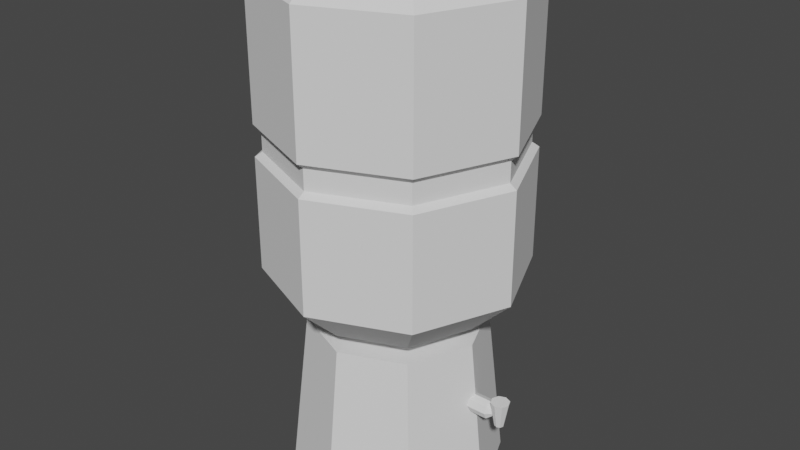# Source: bebedouro.blend  (saved by Blender 2.80.75; exported with 4.5.12 LTS)
import bpy
from mathutils import Matrix  # noqa: F401  (used for matrix-valued properties, if any)

bpy.ops.wm.read_factory_settings(use_empty=True)
scene = bpy.context.scene
scene.name = 'Scene'

# ---- collections
col_collection = bpy.data.collections.new('Collection'); scene.collection.children.link(col_collection)

# ---- world
world_world = bpy.data.worlds.new('World'); scene.world = world_world
world_world.use_nodes = True; world_world.node_tree.nodes.clear()
_N = world_world.node_tree.nodes; _L = world_world.node_tree.links
n0 = _N.new('ShaderNodeOutputWorld'); n0.name = 'World Output'; n0.location = (300, 300)
n1 = _N.new('ShaderNodeBackground'); n1.name = 'Background'; n1.location = (10, 300)
n1.inputs[0].default_value = (0.05088, 0.05088, 0.05088, 1.0)
_L.new(n1.outputs[0], n0.inputs[0])
n0.is_active_output = True
world_world.color = (0.05088, 0.05088, 0.05088)
world_world.use_sun_shadow = False
world_world.sun_shadow_jitter_overblur = 0.0

# ---- meshes
me_cylinder = bpy.data.meshes.new('Cylinder')
me_cylinder.from_pydata([(2.229e-08, 0.1266, -1.335), (0.0895, 0.0895, -1.335), (0.1266, -8.888e-09, -1.335), (0.0895, -0.0895, -1.335), (-2.505e-09, -0.1266, -1.335), (-0.0895, -0.0895, -1.335), (-0.1266, 5.91e-09, -1.335), (-0.0895, 0.0895, -1.335), (5.348e-07, 0.5058, -1.873), (1.193e-07, 0.4198, -1.097), (0.3577, 0.3577, -1.873), (0.2968, 0.2968, -1.097), (0.5058, -2.191e-08, -1.873), (0.4198, -2.048e-08, -1.097), (0.3577, -0.3577, -1.873), (0.2968, -0.2968, -1.097), (4.906e-07, -0.5058, -1.873), (8.265e-08, -0.4198, -1.097), (-0.3577, -0.3577, -1.873), (-0.2968, -0.2968, -1.097), (-0.5058, 6.236e-09, -1.873), (-0.4198, 2.878e-09, -1.097), (-0.3577, 0.3577, -1.873), (-0.2968, 0.2968, -1.097), (0.0, 0.61, -0.8267), (0.4313, 0.4313, -0.8267), (0.61, -2.666e-08, -0.8267), (0.4313, -0.4313, -0.8267), (-5.333e-08, -0.61, -0.8267), (-0.4313, -0.4313, -0.8267), (-0.61, 7.274e-09, -0.8267), (-0.4313, 0.4313, -0.8267), (1.259e-08, 0.4149, -1.016), (0.2934, 0.2934, -1.016), (0.4149, -2.352e-08, -1.016), (0.2934, -0.2934, -1.016), (-3.445e-08, -0.4149, -1.016), (-0.2934, -0.2934, -1.016), (-0.4149, 7.274e-09, -1.016), (-0.2934, 0.2934, -1.016), (2.229e-08, 0.1266, -1.127), (0.0895, 0.0895, -1.127), (0.1266, -8.888e-09, -1.127), (0.0895, -0.0895, -1.127), (-2.505e-09, -0.1266, -1.127), (-0.0895, -0.0895, -1.127), (-0.1266, 5.91e-09, -1.127), (-0.0895, 0.0895, -1.127), (0.0, 0.5768, -0.2668), (0.4079, 0.4079, -0.2668), (0.5768, -2.501e-08, -0.2668), (0.4079, -0.4079, -0.2668), (-5.043e-08, -0.5768, -0.2668), (-0.4079, -0.4079, -0.2668), (-0.5768, 7.081e-09, -0.2668), (-0.4079, 0.4079, -0.2668), (0.0, 0.5768, -0.1702), (0.4079, 0.4079, -0.1702), (0.5768, -2.501e-08, -0.1702), (0.4079, -0.4079, -0.1702), (-5.043e-08, -0.5768, -0.1702), (-0.4079, -0.4079, -0.1702), (-0.5768, 7.081e-09, -0.1702), (-0.4079, 0.4079, -0.1702), (0.0, 0.61, -0.1422), (0.4313, 0.4313, -0.1422), (0.61, -2.666e-08, -0.1422), (0.4313, -0.4313, -0.1422), (-5.333e-08, -0.61, -0.1422), (-0.4313, -0.4313, -0.1422), (-0.61, 7.274e-09, -0.1422), (-0.4313, 0.4313, -0.1422), (0.4313, 0.4313, -0.2902), (0.61, -2.666e-08, -0.2902), (0.4313, -0.4313, -0.2902), (-5.333e-08, -0.61, -0.2902), (-0.4313, -0.4313, -0.2902), (-0.61, 7.274e-09, -0.2902), (-0.4313, 0.4313, -0.2902), (0.0, 0.61, -0.2902), (-5.588e-08, 0.492, 0.5933), (0.0, 0.61, 0.4844), (0.3479, 0.3479, 0.5933), (0.4313, 0.4313, 0.4844), (0.492, -2.235e-08, 0.5933), (0.61, -2.666e-08, 0.4844), (0.3479, -0.3479, 0.5933), (0.4313, -0.4313, 0.4844), (-1.006e-07, -0.492, 0.5933), (-5.333e-08, -0.61, 0.4844), (-0.3479, -0.3479, 0.5933), (-0.4313, -0.4313, 0.4844), (-0.492, 1.118e-08, 0.5933), (-0.61, 7.274e-09, 0.4844), (-0.3479, 0.3479, 0.5933), (-0.4313, 0.4313, 0.4844), (0.5815, 0.04441, -1.326), (0.5815, 0.02171, -1.45), (0.5292, 0.04441, -1.391), (0.405, 0.04441, -1.391), (0.5292, 0.03141, -1.359), (0.405, 0.03141, -1.359), (0.5292, -2.976e-09, -1.346), (0.405, -2.976e-09, -1.346), (0.5292, -0.03141, -1.359), (0.405, -0.03141, -1.359), (0.5292, -0.04441, -1.391), (0.405, -0.04441, -1.391), (0.5292, -0.03141, -1.422), (0.405, -0.03141, -1.422), (0.5292, -5.045e-10, -1.435), (0.405, -5.045e-10, -1.435), (0.5292, 0.03141, -1.422), (0.405, 0.03141, -1.422), (0.5968, 0.01535, -1.45), (0.6129, 0.03141, -1.326), (0.6032, -1.454e-09, -1.45), (0.6259, -2.976e-09, -1.326), (0.5968, -0.01535, -1.45), (0.6129, -0.03141, -1.326), (0.5815, -0.02171, -1.45), (0.5815, -0.04441, -1.326), (0.5661, -0.01535, -1.45), (0.55, -0.03141, -1.326), (0.5597, -2.465e-10, -1.45), (0.537, -5.045e-10, -1.326), (0.5661, 0.01535, -1.45), (0.55, 0.03141, -1.326), (0.5555, 0.01876, -1.391), (0.5555, 0.01326, -1.377), (0.5555, -1.257e-09, -1.372), (0.5555, -0.01326, -1.377), (0.5555, -0.01876, -1.391), (0.5555, -0.01326, -1.404), (0.5555, -2.131e-10, -1.409), (0.5555, 0.01326, -1.404)], [], [(71, 95, 81, 64), (66, 85, 87, 67), (67, 87, 89, 68), (68, 89, 91, 69), (69, 91, 93, 70), (70, 93, 95, 71), (64, 81, 83, 65), (65, 83, 85, 66), (0, 1, 2, 3, 4, 5, 6, 7), (8, 9, 11, 10), (10, 11, 13, 12), (12, 13, 15, 14), (14, 15, 17, 16), (16, 17, 19, 18), (18, 19, 21, 20), (11, 9, 23, 21, 19, 17, 15, 13), (20, 21, 23, 22), (22, 23, 9, 8), (8, 10, 12, 14, 16, 18, 20, 22), (33, 32, 24, 25), (34, 33, 25, 26), (35, 34, 26, 27), (36, 35, 27, 28), (37, 36, 28, 29), (38, 37, 29, 30), (39, 38, 30, 31), (32, 39, 31, 24), (41, 40, 32, 33), (42, 41, 33, 34), (43, 42, 34, 35), (44, 43, 35, 36), (45, 44, 36, 37), (46, 45, 37, 38), (47, 46, 38, 39), (40, 47, 39, 32), (1, 0, 40, 41), (2, 1, 41, 42), (3, 2, 42, 43), (4, 3, 43, 44), (5, 4, 44, 45), (6, 5, 45, 46), (7, 6, 46, 47), (0, 7, 47, 40), (78, 55, 48, 79), (77, 54, 55, 78), (76, 53, 54, 77), (75, 52, 53, 76), (74, 51, 52, 75), (73, 50, 51, 74), (72, 49, 50, 73), (79, 48, 49, 72), (55, 63, 56, 48), (54, 62, 63, 55), (53, 61, 62, 54), (52, 60, 61, 53), (51, 59, 60, 52), (50, 58, 59, 51), (49, 57, 58, 50), (48, 56, 57, 49), (63, 71, 64, 56), (62, 70, 71, 63), (61, 69, 70, 62), (60, 68, 69, 61), (59, 67, 68, 60), (58, 66, 67, 59), (57, 65, 66, 58), (56, 64, 65, 57), (24, 79, 72, 25), (25, 72, 73, 26), (26, 73, 74, 27), (27, 74, 75, 28), (28, 75, 76, 29), (29, 76, 77, 30), (30, 77, 78, 31), (31, 78, 79, 24), (83, 81, 80, 82), (85, 83, 82, 84), (87, 85, 84, 86), (89, 87, 86, 88), (91, 89, 88, 90), (93, 91, 90, 92), (95, 93, 92, 94), (81, 95, 94, 80), (82, 80, 94, 92, 90, 88, 86, 84), (102, 104, 131, 130), (115, 96, 127, 125, 123, 121, 119, 117), (98, 99, 101, 100), (110, 112, 135, 134), (122, 123, 125, 124), (100, 101, 103, 102), (108, 110, 134, 133), (120, 121, 123, 122), (102, 103, 105, 104), (128, 129, 130, 131, 132, 133, 134, 135), (118, 119, 121, 120), (104, 105, 107, 106), (97, 114, 116, 118, 120, 122, 124, 126), (116, 117, 119, 118), (106, 107, 109, 108), (126, 127, 96, 97), (114, 115, 117, 116), (108, 109, 111, 110), (101, 99, 113, 111, 109, 107, 105, 103), (97, 96, 115, 114), (110, 111, 113, 112), (112, 98, 128, 135), (124, 125, 127, 126), (112, 113, 99, 98), (100, 102, 130, 129), (104, 106, 132, 131), (106, 108, 133, 132), (98, 100, 129, 128)])
_uv = me_cylinder.uv_layers.new(name='UVMap')
_uv.uv.foreach_set('vector', [0.125, 0.741, 0.125, 0.9616, 0.0, 0.9616, 0.0, 0.741, 0.75, 0.741, 0.75, 0.9616, 0.625, 0.9616, 0.625, 0.741, 0.625, 0.741, 0.625, 0.9616, 0.5, 0.9616, 0.5, 0.741, 0.5, 0.741, 0.5, 0.9616, 0.375, 0.9616, 0.375, 0.741, 0.375, 0.741, 0.375, 0.9616, 0.25, 0.9616, 0.25, 0.741, 0.25, 0.741, 0.25, 0.9616, 0.125, 0.9616, 0.125, 0.741, 1.0, 0.741, 1.0, 0.9616, 0.875, 0.9616, 0.875, 0.741, 0.875, 0.741, 0.875, 0.9616, 0.75, 0.9616, 0.75, 0.741, 0.75, 0.3309, 0.8072, 0.3072, 0.8309, 0.25, 0.8072, 0.1928, 0.75, 0.1691, 0.6928, 0.1928, 0.6691, 0.25, 0.6928, 0.3072, 1.0, 0.5, 1.0, 1.0, 0.875, 1.0, 0.875, 0.5, 0.875, 0.5, 0.875, 1.0, 0.75, 1.0, 0.75, 0.5, 0.75, 0.5, 0.75, 1.0, 0.625, 1.0, 0.625, 0.5, 0.625, 0.5, 0.625, 1.0, 0.5, 1.0, 0.5, 0.5, 0.5, 0.5, 0.5, 1.0, 0.375, 1.0, 0.375, 0.5, 0.375, 0.5, 0.375, 1.0, 0.25, 1.0, 0.25, 0.5, 0.4197, 0.4197, 0.25, 0.49, 0.08029, 0.4197, 0.01, 0.25, 0.08029, 0.08029, 0.25, 0.01, 0.4197, 0.08029, 0.49, 0.25, 0.25, 0.5, 0.25, 1.0, 0.125, 1.0, 0.125, 0.5, 0.125, 0.5, 0.125, 1.0, 0.0, 1.0, 0.0, 0.5, 0.75, 0.49, 0.9197, 0.4197, 0.99, 0.25, 0.9197, 0.08029, 0.75, 0.01, 0.5803, 0.08029, 0.51, 0.25, 0.5803, 0.4197, 0.8654, 0.3654, 0.75, 0.4132, 0.75, 0.49, 0.9197, 0.4197, 0.9132, 0.25, 0.8654, 0.3654, 0.9197, 0.4197, 0.99, 0.25, 0.8654, 0.1346, 0.9132, 0.25, 0.99, 0.25, 0.9197, 0.08029, 0.75, 0.08676, 0.8654, 0.1346, 0.9197, 0.08029, 0.75, 0.01, 0.6346, 0.1346, 0.75, 0.08676, 0.75, 0.01, 0.5803, 0.08029, 0.5868, 0.25, 0.6346, 0.1346, 0.5803, 0.08029, 0.51, 0.25, 0.6346, 0.3654, 0.5868, 0.25, 0.51, 0.25, 0.5803, 0.4197, 0.75, 0.4132, 0.6346, 0.3654, 0.5803, 0.4197, 0.75, 0.49, 0.8072, 0.3072, 0.75, 0.3309, 0.75, 0.4132, 0.8654, 0.3654, 0.8309, 0.25, 0.8072, 0.3072, 0.8654, 0.3654, 0.9132, 0.25, 0.8072, 0.1928, 0.8309, 0.25, 0.9132, 0.25, 0.8654, 0.1346, 0.75, 0.1691, 0.8072, 0.1928, 0.8654, 0.1346, 0.75, 0.08676, 0.6928, 0.1928, 0.75, 0.1691, 0.75, 0.08676, 0.6346, 0.1346, 0.6691, 0.25, 0.6928, 0.1928, 0.6346, 0.1346, 0.5868, 0.25, 0.6928, 0.3072, 0.6691, 0.25, 0.5868, 0.25, 0.6346, 0.3654, 0.75, 0.3309, 0.6928, 0.3072, 0.6346, 0.3654, 0.75, 0.4132, 0.8072, 0.3072, 0.75, 0.3309, 0.75, 0.3309, 0.8072, 0.3072, 0.8309, 0.25, 0.8072, 0.3072, 0.8072, 0.3072, 0.8309, 0.25, 0.8072, 0.1928, 0.8309, 0.25, 0.8309, 0.25, 0.8072, 0.1928, 0.75, 0.1691, 0.8072, 0.1928, 0.8072, 0.1928, 0.75, 0.1691, 0.6928, 0.1928, 0.75, 0.1691, 0.75, 0.1691, 0.6928, 0.1928, 0.6691, 0.25, 0.6928, 0.1928, 0.6928, 0.1928, 0.6691, 0.25, 0.6928, 0.3072, 0.6691, 0.25, 0.6691, 0.25, 0.6928, 0.3072, 0.75, 0.3309, 0.6928, 0.3072, 0.6928, 0.3072, 0.75, 0.3309, 0.125, 0.6889, 0.125, 0.6961, 0.0, 0.6961, 0.0, 0.6889, 0.25, 0.6889, 0.25, 0.6961, 0.125, 0.6961, 0.125, 0.6889, 0.375, 0.6889, 0.375, 0.6961, 0.25, 0.6961, 0.25, 0.6889, 0.5, 0.6889, 0.5, 0.6961, 0.375, 0.6961, 0.375, 0.6889, 0.625, 0.6889, 0.625, 0.6961, 0.5, 0.6961, 0.5, 0.6889, 0.75, 0.6889, 0.75, 0.6961, 0.625, 0.6961, 0.625, 0.6889, 0.875, 0.6889, 0.875, 0.6961, 0.75, 0.6961, 0.75, 0.6889, 1.0, 0.6889, 1.0, 0.6961, 0.875, 0.6961, 0.875, 0.6889, 0.125, 0.6961, 0.125, 0.7321, 0.0, 0.7321, 0.0, 0.6961, 0.25, 0.6961, 0.25, 0.7321, 0.125, 0.7321, 0.125, 0.6961, 0.375, 0.6961, 0.375, 0.7321, 0.25, 0.7321, 0.25, 0.6961, 0.5, 0.6961, 0.5, 0.7321, 0.375, 0.7321, 0.375, 0.6961, 0.625, 0.6961, 0.625, 0.7321, 0.5, 0.7321, 0.5, 0.6961, 0.75, 0.6961, 0.75, 0.7321, 0.625, 0.7321, 0.625, 0.6961, 0.875, 0.6961, 0.875, 0.7321, 0.75, 0.7321, 0.75, 0.6961, 1.0, 0.6961, 1.0, 0.7321, 0.875, 0.7321, 0.875, 0.6961, 0.125, 0.7321, 0.125, 0.741, 0.0, 0.741, 0.0, 0.7321, 0.25, 0.7321, 0.25, 0.741, 0.125, 0.741, 0.125, 0.7321, 0.375, 0.7321, 0.375, 0.741, 0.25, 0.741, 0.25, 0.7321, 0.5, 0.7321, 0.5, 0.741, 0.375, 0.741, 0.375, 0.7321, 0.625, 0.7321, 0.625, 0.741, 0.5, 0.741, 0.5, 0.7321, 0.75, 0.7321, 0.75, 0.741, 0.625, 0.741, 0.625, 0.7321, 0.875, 0.7321, 0.875, 0.741, 0.75, 0.741, 0.75, 0.7321, 1.0, 0.7321, 1.0, 0.741, 0.875, 0.741, 0.875, 0.7321, 1.0, 0.5, 1.0, 0.6889, 0.875, 0.6889, 0.875, 0.5, 0.875, 0.5, 0.875, 0.6889, 0.75, 0.6889, 0.75, 0.5, 0.75, 0.5, 0.75, 0.6889, 0.625, 0.6889, 0.625, 0.5, 0.625, 0.5, 0.625, 0.6889, 0.5, 0.6889, 0.5, 0.5, 0.5, 0.5, 0.5, 0.6889, 0.375, 0.6889, 0.375, 0.5, 0.375, 0.5, 0.375, 0.6889, 0.25, 0.6889, 0.25, 0.5, 0.25, 0.5, 0.25, 0.6889, 0.125, 0.6889, 0.125, 0.5, 0.125, 0.5, 0.125, 0.6889, 0.0, 0.6889, 0.0, 0.5, 0.875, 0.9616, 1.0, 0.9616, 0.9879, 1.0, 0.8871, 1.0, 0.75, 0.9616, 0.875, 0.9616, 0.8629, 1.0, 0.7621, 1.0, 0.625, 0.9616, 0.75, 0.9616, 0.7379, 1.0, 0.6371, 1.0, 0.5, 0.9616, 0.625, 0.9616, 0.6129, 1.0, 0.5121, 1.0, 0.375, 0.9616, 0.5, 0.9616, 0.4879, 1.0, 0.3871, 1.0, 0.25, 0.9616, 0.375, 0.9616, 0.3629, 1.0, 0.2621, 1.0, 0.125, 0.9616, 0.25, 0.9616, 0.2379, 1.0, 0.1371, 1.0, 0.0, 0.9616, 0.125, 0.9616, 0.1129, 1.0, 0.01209, 1.0, 0.3869, 0.3869, 0.25, 0.4436, 0.1131, 0.3869, 0.05641, 0.25, 0.1131, 0.1131, 0.25, 0.05641, 0.3869, 0.1131, 0.4436, 0.25, 0.75, 0.5, 0.625, 0.5, 0.625, 0.5, 0.75, 0.5, 0.4197, 0.4197, 0.25, 0.49, 0.08029, 0.4197, 0.01, 0.25, 0.08029, 0.08029, 0.25, 0.01, 0.4197, 0.08029, 0.49, 0.25, 1.0, 0.5, 1.0, 1.0, 0.875, 1.0, 0.875, 0.5, 0.25, 0.5, 0.125, 0.5, 0.125, 0.5, 0.25, 0.5, 0.375, 0.5, 0.375, 1.0, 0.25, 1.0, 0.25, 0.5, 0.875, 0.5, 0.875, 1.0, 0.75, 1.0, 0.75, 0.5, 0.375, 0.5, 0.25, 0.5, 0.25, 0.5, 0.375, 0.5, 0.5, 0.5, 0.5, 1.0, 0.375, 1.0, 0.375, 0.5, 0.75, 0.5, 0.75, 1.0, 0.625, 1.0, 0.625, 0.5, 0.75, 0.49, 0.9197, 0.4197, 0.99, 0.25, 0.9197, 0.08029, 0.75, 0.01, 0.5803, 0.08029, 0.51, 0.25, 0.5803, 0.4197, 0.625, 0.5, 0.625, 1.0, 0.5, 1.0, 0.5, 0.5, 0.625, 0.5, 0.625, 1.0, 0.5, 1.0, 0.5, 0.5, 0.75, 0.49, 0.9197, 0.4197, 0.99, 0.25, 0.9197, 0.08029, 0.75, 0.01, 0.5803, 0.08029, 0.51, 0.25, 0.5803, 0.4197, 0.75, 0.5, 0.75, 1.0, 0.625, 1.0, 0.625, 0.5, 0.5, 0.5, 0.5, 1.0, 0.375, 1.0, 0.375, 0.5, 0.125, 0.5, 0.125, 1.0, 0.0, 1.0, 0.0, 0.5, 0.875, 0.5, 0.875, 1.0, 0.75, 1.0, 0.75, 0.5, 0.375, 0.5, 0.375, 1.0, 0.25, 1.0, 0.25, 0.5, 0.4197, 0.4197, 0.25, 0.49, 0.08029, 0.4197, 0.01, 0.25, 0.08029, 0.08029, 0.25, 0.01, 0.4197, 0.08029, 0.49, 0.25, 1.0, 0.5, 1.0, 1.0, 0.875, 1.0, 0.875, 0.5, 0.25, 0.5, 0.25, 1.0, 0.125, 1.0, 0.125, 0.5, 0.125, 0.5, 0.0, 0.5, 0.0, 0.5, 0.125, 0.5, 0.25, 0.5, 0.25, 1.0, 0.125, 1.0, 0.125, 0.5, 0.125, 0.5, 0.125, 1.0, 0.0, 1.0, 0.0, 0.5, 0.875, 0.5, 0.75, 0.5, 0.75, 0.5, 0.875, 0.5, 0.625, 0.5, 0.5, 0.5, 0.5, 0.5, 0.625, 0.5, 0.5, 0.5, 0.375, 0.5, 0.375, 0.5, 0.5, 0.5, 1.0, 0.5, 0.875, 0.5, 0.875, 0.5, 1.0, 0.5])
me_cylinder.use_remesh_preserve_volume = False
me_cylinder.use_remesh_preserve_attributes = False
me_cylinder.use_mirror_vertex_groups = False
me_cylinder.update()

# ---- objects
ob_filtro = bpy.data.objects.new('filtro', me_cylinder)

# ---- transforms, parenting, visibility, modifiers, constraints
ob_filtro.location = (0.0, 0.0, 0.0)
ob_filtro.scale = (0.9006, 0.9006, 0.9006)
ob_filtro.lineart.crease_threshold = 0.0

# ---- collection membership
col_collection.objects.link(ob_filtro)

# ---- scene / render settings (as saved in the file)
scene.frame_start = 1; scene.frame_end = 250; scene.frame_set(1)
scene.render.engine = 'BLENDER_EEVEE_NEXT'
scene.cycles.use_denoising = False
scene.cycles.samples = 128
scene.cycles.sampling_pattern = 'TABULATED_SOBOL'
scene.cycles.use_adaptive_sampling = False
scene.cycles.use_light_tree = False
scene.view_settings.view_transform = 'Filmic'
bpy.context.view_layer.update()

# ---- added for rendering (the .blend has no active camera and no usable light): camera, sun
cam_auto = bpy.data.cameras.new('AutoCamera')
cam_auto.lens = 50.0
cam_auto.sensor_width = 36.0
cam_auto.clip_end = 1000.0
ob_auto_camera = bpy.data.objects.new('AutoCamera', cam_auto)
scene.collection.objects.link(ob_auto_camera)
ob_auto_camera.location = (2.52051, -3.01604, 1.43452)
ob_auto_camera.rotation_euler = (1.09748, -7.21219e-08, 0.694738)
scene.camera = ob_auto_camera
light_auto_sun = bpy.data.lights.new('AutoSun', 'SUN')
light_auto_sun.energy = 3.0
light_auto_sun.angle = 0.0523599
ob_auto_sun = bpy.data.objects.new('AutoSun', light_auto_sun)
scene.collection.objects.link(ob_auto_sun)
ob_auto_sun.rotation_euler = (0.872665, 0.174533, 0.523599)
bpy.context.view_layer.update()
